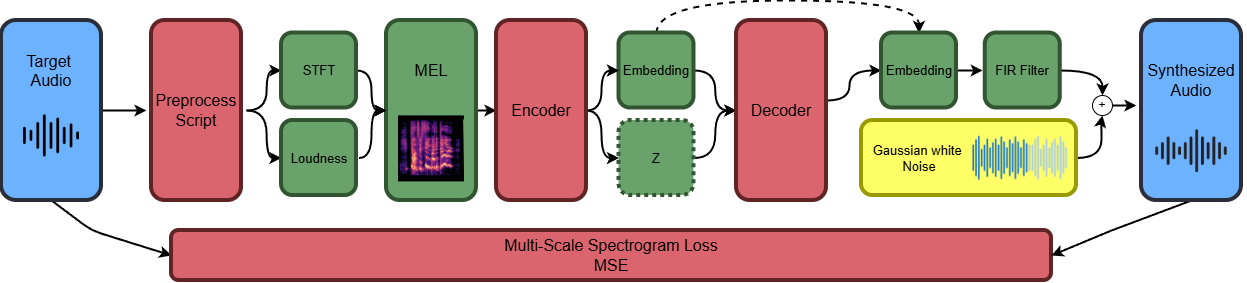

The diagram above was exported from draw.io. Its source (the exported page's mxGraphModel, read from the mxfile embedded in the PNG):
<mxGraphModel dx="2218" dy="1396" grid="1" gridSize="10" guides="1" tooltips="1" connect="1" arrows="1" fold="1" page="1" pageScale="1" pageWidth="827" pageHeight="1169" math="0" shadow="0">
  <root>
    <mxCell id="0" />
    <mxCell id="1" parent="0" />
    <mxCell id="dC59z_KVm-M4fVpMfqUF-10" edge="1" parent="1" source="dC59z_KVm-M4fVpMfqUF-1" style="edgeStyle=orthogonalEdgeStyle;rounded=1;orthogonalLoop=1;jettySize=auto;html=1;exitX=0.5;exitY=0;exitDx=0;exitDy=0;fontColor=light-dark(#000000,#000000);fontStyle=1;strokeColor=light-dark(#000000,#000000);startSize=15;curved=0;strokeWidth=2;entryX=0;entryY=0.5;entryDx=0;entryDy=0;" target="qlLojquJf-JRWybHp9Ef-2">
      <mxGeometry relative="1" as="geometry">
        <mxPoint x="190" y="140" as="targetPoint" />
      </mxGeometry>
    </mxCell>
    <mxCell id="dC59z_KVm-M4fVpMfqUF-11" edge="1" parent="1" source="dC59z_KVm-M4fVpMfqUF-1" style="rounded=1;orthogonalLoop=1;jettySize=auto;html=1;exitX=1;exitY=0.5;exitDx=0;exitDy=0;strokeWidth=2;strokeColor=light-dark(#000000,#000000);entryX=0;entryY=0.5;entryDx=0;entryDy=0;" target="dC59z_KVm-M4fVpMfqUF-12">
      <mxGeometry relative="1" as="geometry">
        <Array as="points">
          <mxPoint x="130" y="260" />
        </Array>
        <mxPoint x="160" y="280" as="targetPoint" />
      </mxGeometry>
    </mxCell>
    <mxCell id="dC59z_KVm-M4fVpMfqUF-1" parent="1" style="rounded=1;whiteSpace=wrap;html=1;fillColor=light-dark(#6DB2FF,#0050EF);fontColor=#ffffff;strokeColor=light-dark(#292E3A,#001DBC);rotation=90;strokeWidth=4;" value="" vertex="1">
      <mxGeometry height="100" width="180" y="90" as="geometry" />
    </mxCell>
    <mxCell id="dC59z_KVm-M4fVpMfqUF-2" parent="1" style="text;html=1;whiteSpace=wrap;align=center;verticalAlign=middle;rounded=0;autosize=1;resizable=0;fontColor=light-dark(#000000,#000000);fontSize=16;" value="Target&amp;nbsp;&lt;div&gt;Audio&lt;/div&gt;&lt;div&gt;&lt;br&gt;&lt;/div&gt;" vertex="1">
      <mxGeometry height="70" width="70" x="55" y="75" as="geometry" />
    </mxCell>
    <mxCell id="dC59z_KVm-M4fVpMfqUF-7" parent="1" style="shape=image;imageAspect=0;aspect=fixed;verticalLabelPosition=bottom;verticalAlign=top;image=data:image/png,(base64 omitted: 5376 chars);" value="" vertex="1">
      <mxGeometry height="92" width="92" x="44" y="119.41999999999999" as="geometry" />
    </mxCell>
    <mxCell id="dC59z_KVm-M4fVpMfqUF-12" parent="1" style="rounded=1;whiteSpace=wrap;html=1;fillColor=light-dark(#DB656E,#A20025);fontColor=#ffffff;strokeColor=light-dark(#612424,#6F0000);rotation=0;strokeWidth=4;" value="&lt;font style=&quot;font-size: 16px; color: light-dark(rgb(0, 0, 0), rgb(0, 0, 0));&quot;&gt;Multi-Scale Spectrogram Loss&lt;/font&gt;&lt;div&gt;&lt;font style=&quot;font-size: 16px; color: light-dark(rgb(0, 0, 0), rgb(0, 0, 0));&quot;&gt;MSE&lt;/font&gt;&lt;/div&gt;" vertex="1">
      <mxGeometry height="50" width="880" x="210" y="260" as="geometry" />
    </mxCell>
    <mxCell id="qlLojquJf-JRWybHp9Ef-1" parent="1" style="rounded=1;whiteSpace=wrap;html=1;fillColor=light-dark(#DB656E,#6F0000);fontColor=#ffffff;strokeColor=light-dark(#612424,#6F0000);rotation=90;strokeWidth=4;" value="" vertex="1">
      <mxGeometry height="90" width="180" x="145" y="95" as="geometry" />
    </mxCell>
    <mxCell id="qlLojquJf-JRWybHp9Ef-14" edge="1" parent="1" source="qlLojquJf-JRWybHp9Ef-2" style="edgeStyle=orthogonalEdgeStyle;rounded=0;orthogonalLoop=1;jettySize=auto;html=1;entryX=0.5;entryY=1;entryDx=0;entryDy=0;curved=1;strokeWidth=2;strokeColor=light-dark(#000000,#000000);" target="qlLojquJf-JRWybHp9Ef-17" value="">
      <mxGeometry relative="1" as="geometry">
        <mxPoint x="320" y="140" as="targetPoint" />
      </mxGeometry>
    </mxCell>
    <mxCell id="qlLojquJf-JRWybHp9Ef-19" edge="1" parent="1" source="qlLojquJf-JRWybHp9Ef-2" style="edgeStyle=orthogonalEdgeStyle;rounded=0;orthogonalLoop=1;jettySize=auto;html=1;exitX=1;exitY=0.5;exitDx=0;exitDy=0;entryX=0.5;entryY=1;entryDx=0;entryDy=0;curved=1;strokeWidth=2;strokeColor=light-dark(#000000,#000000);" target="qlLojquJf-JRWybHp9Ef-18">
      <mxGeometry relative="1" as="geometry">
        <Array as="points">
          <mxPoint x="305" y="140" />
          <mxPoint x="305" y="188" />
        </Array>
      </mxGeometry>
    </mxCell>
    <mxCell id="qlLojquJf-JRWybHp9Ef-2" parent="1" style="text;html=1;whiteSpace=wrap;align=center;verticalAlign=middle;rounded=0;autosize=1;resizable=0;fontColor=light-dark(#000000,#000000);fontSize=16;" value="Preprocess&lt;div&gt;Script&lt;/div&gt;" vertex="1">
      <mxGeometry height="50" width="100" x="185" y="115" as="geometry" />
    </mxCell>
    <mxCell id="qlLojquJf-JRWybHp9Ef-32" edge="1" parent="1" source="qlLojquJf-JRWybHp9Ef-7" style="edgeStyle=orthogonalEdgeStyle;rounded=0;orthogonalLoop=1;jettySize=auto;html=1;exitX=0.5;exitY=0;exitDx=0;exitDy=0;entryX=0.5;entryY=1;entryDx=0;entryDy=0;strokeWidth=2;strokeColor=light-dark(#000000,#000000);" target="qlLojquJf-JRWybHp9Ef-30">
      <mxGeometry relative="1" as="geometry" />
    </mxCell>
    <mxCell id="qlLojquJf-JRWybHp9Ef-7" parent="1" style="rounded=1;whiteSpace=wrap;html=1;fillColor=light-dark(#69A26A,#008A00);fontColor=#ffffff;strokeColor=light-dark(#305530,#005700);rotation=90;strokeWidth=4;" value="" vertex="1">
      <mxGeometry height="90" width="180" x="380" y="95" as="geometry" />
    </mxCell>
    <mxCell id="qlLojquJf-JRWybHp9Ef-8" parent="1" style="text;html=1;whiteSpace=wrap;align=center;verticalAlign=middle;rounded=0;autosize=1;resizable=0;fontColor=light-dark(#000000,#000000);fontSize=16;" value="MEL" vertex="1">
      <mxGeometry height="30" width="60" x="440" y="85" as="geometry" />
    </mxCell>
    <mxCell id="qlLojquJf-JRWybHp9Ef-9" parent="1" style="shape=image;verticalLabelPosition=bottom;labelBackgroundColor=default;verticalAlign=top;aspect=fixed;imageAspect=0;image=data:image/webp,(base64 omitted: 19744 chars);" value="" vertex="1">
      <mxGeometry height="66" width="66" x="437" y="145.42" as="geometry" />
    </mxCell>
    <mxCell id="qlLojquJf-JRWybHp9Ef-23" edge="1" parent="1" source="qlLojquJf-JRWybHp9Ef-17" style="edgeStyle=orthogonalEdgeStyle;rounded=0;orthogonalLoop=1;jettySize=auto;html=1;exitX=0.5;exitY=0;exitDx=0;exitDy=0;entryX=0.5;entryY=1;entryDx=0;entryDy=0;curved=1;strokeColor=light-dark(#000000,#000000);strokeWidth=2;" target="qlLojquJf-JRWybHp9Ef-7">
      <mxGeometry relative="1" as="geometry">
        <Array as="points">
          <mxPoint x="410" y="100" />
          <mxPoint x="410" y="140" />
        </Array>
      </mxGeometry>
    </mxCell>
    <mxCell id="qlLojquJf-JRWybHp9Ef-17" parent="1" style="rounded=1;whiteSpace=wrap;html=1;fillColor=light-dark(#69A26A,#008A00);fontColor=#ffffff;strokeColor=light-dark(#305530,#005700);rotation=90;strokeWidth=4;" value="" vertex="1">
      <mxGeometry height="75" width="75" x="320" y="62.50000000000003" as="geometry" />
    </mxCell>
    <mxCell id="qlLojquJf-JRWybHp9Ef-18" parent="1" style="rounded=1;whiteSpace=wrap;html=1;fillColor=light-dark(#69A26A,#008A00);fontColor=#ffffff;strokeColor=light-dark(#305530,#005700);rotation=90;strokeWidth=4;" value="" vertex="1">
      <mxGeometry height="75" width="75" x="320" y="150" as="geometry" />
    </mxCell>
    <mxCell id="qlLojquJf-JRWybHp9Ef-20" parent="1" style="text;html=1;whiteSpace=wrap;align=center;verticalAlign=middle;rounded=0;autosize=1;resizable=0;fontColor=light-dark(#000000,#000000);fontSize=13;" value="STFT" vertex="1">
      <mxGeometry height="30" width="60" x="327.5" y="85" as="geometry" />
    </mxCell>
    <mxCell id="qlLojquJf-JRWybHp9Ef-22" edge="1" parent="1" source="qlLojquJf-JRWybHp9Ef-21" style="edgeStyle=orthogonalEdgeStyle;rounded=0;orthogonalLoop=1;jettySize=auto;html=1;exitX=1;exitY=0.5;exitDx=0;exitDy=0;entryX=0.5;entryY=1;entryDx=0;entryDy=0;curved=1;strokeColor=light-dark(#000000,#000000);strokeWidth=2;" target="qlLojquJf-JRWybHp9Ef-7">
      <mxGeometry relative="1" as="geometry">
        <Array as="points">
          <mxPoint x="410" y="188" />
          <mxPoint x="410" y="140" />
        </Array>
      </mxGeometry>
    </mxCell>
    <mxCell id="qlLojquJf-JRWybHp9Ef-21" parent="1" style="text;html=1;whiteSpace=wrap;align=center;verticalAlign=middle;rounded=0;autosize=1;resizable=0;fontColor=light-dark(#000000,#000000);fontSize=13;" value="Loudness" vertex="1">
      <mxGeometry height="30" width="80" x="317.5" y="172.5" as="geometry" />
    </mxCell>
    <mxCell id="qlLojquJf-JRWybHp9Ef-26" parent="1" style="text;html=1;whiteSpace=wrap;align=center;verticalAlign=middle;rounded=0;autosize=1;resizable=0;fontColor=light-dark(#000000,#000000);fontSize=16;" value="Encoder" vertex="1">
      <mxGeometry height="30" width="80" x="540" y="125" as="geometry" />
    </mxCell>
    <mxCell id="qlLojquJf-JRWybHp9Ef-42" edge="1" parent="1" source="qlLojquJf-JRWybHp9Ef-27" style="edgeStyle=orthogonalEdgeStyle;rounded=0;orthogonalLoop=1;jettySize=auto;html=1;exitX=0.5;exitY=0;exitDx=0;exitDy=0;entryX=0.5;entryY=1;entryDx=0;entryDy=0;curved=1;strokeColor=light-dark(#000000,#000000);strokeWidth=2;" target="qlLojquJf-JRWybHp9Ef-41">
      <mxGeometry relative="1" as="geometry" />
    </mxCell>
    <mxCell id="qlLojquJf-JRWybHp9Ef-69" edge="1" parent="1" source="qlLojquJf-JRWybHp9Ef-27" style="edgeStyle=orthogonalEdgeStyle;rounded=0;orthogonalLoop=1;jettySize=auto;html=1;exitX=0;exitY=0.5;exitDx=0;exitDy=0;entryX=0;entryY=0.5;entryDx=0;entryDy=0;curved=1;strokeColor=light-dark(#000000,#000000);strokeWidth=2;dashed=1;" target="qlLojquJf-JRWybHp9Ef-66">
      <mxGeometry relative="1" as="geometry">
        <Array as="points">
          <mxPoint x="695" y="30" />
          <mxPoint x="958" y="30" />
        </Array>
      </mxGeometry>
    </mxCell>
    <mxCell id="qlLojquJf-JRWybHp9Ef-27" parent="1" style="rounded=1;whiteSpace=wrap;html=1;fillColor=light-dark(#69A26A,#008A00);fontColor=#ffffff;strokeColor=light-dark(#305530,#005700);rotation=90;strokeWidth=4;" value="" vertex="1">
      <mxGeometry height="75" width="75" x="657.5" y="62.5" as="geometry" />
    </mxCell>
    <mxCell id="qlLojquJf-JRWybHp9Ef-28" parent="1" style="text;html=1;whiteSpace=wrap;align=center;verticalAlign=middle;rounded=0;autosize=1;resizable=0;fontColor=light-dark(#000000,#000000);fontSize=13;" value="Embedding" vertex="1">
      <mxGeometry height="30" width="90" x="650" y="85" as="geometry" />
    </mxCell>
    <mxCell id="qlLojquJf-JRWybHp9Ef-37" edge="1" parent="1" source="qlLojquJf-JRWybHp9Ef-30" style="edgeStyle=orthogonalEdgeStyle;rounded=0;orthogonalLoop=1;jettySize=auto;html=1;exitX=0.5;exitY=0;exitDx=0;exitDy=0;entryX=0.5;entryY=1;entryDx=0;entryDy=0;curved=1;strokeColor=light-dark(#000000,#000000);strokeWidth=2;" target="qlLojquJf-JRWybHp9Ef-27">
      <mxGeometry relative="1" as="geometry">
        <Array as="points">
          <mxPoint x="640" y="140" />
          <mxPoint x="640" y="100" />
        </Array>
      </mxGeometry>
    </mxCell>
    <mxCell id="qlLojquJf-JRWybHp9Ef-39" edge="1" parent="1" source="qlLojquJf-JRWybHp9Ef-30" style="edgeStyle=orthogonalEdgeStyle;rounded=0;orthogonalLoop=1;jettySize=auto;html=1;exitX=0.5;exitY=0;exitDx=0;exitDy=0;entryX=0.5;entryY=1;entryDx=0;entryDy=0;curved=1;strokeWidth=2;strokeColor=light-dark(#000000,#000000);" target="qlLojquJf-JRWybHp9Ef-38">
      <mxGeometry relative="1" as="geometry">
        <Array as="points">
          <mxPoint x="640" y="140" />
          <mxPoint x="640" y="188" />
        </Array>
      </mxGeometry>
    </mxCell>
    <mxCell id="qlLojquJf-JRWybHp9Ef-30" parent="1" style="rounded=1;whiteSpace=wrap;html=1;fillColor=light-dark(#DB656E,#6F0000);fontColor=#ffffff;strokeColor=light-dark(#612424,#6F0000);rotation=90;strokeWidth=4;" value="" vertex="1">
      <mxGeometry height="90" width="180" x="490" y="95" as="geometry" />
    </mxCell>
    <mxCell id="qlLojquJf-JRWybHp9Ef-31" parent="1" style="text;html=1;whiteSpace=wrap;align=center;verticalAlign=middle;rounded=0;autosize=1;resizable=0;fontColor=light-dark(#000000,#000000);fontSize=16;" value="Encoder" vertex="1">
      <mxGeometry height="30" width="80" x="540" y="125" as="geometry" />
    </mxCell>
    <mxCell id="qlLojquJf-JRWybHp9Ef-43" edge="1" parent="1" source="qlLojquJf-JRWybHp9Ef-38" style="edgeStyle=orthogonalEdgeStyle;rounded=0;orthogonalLoop=1;jettySize=auto;html=1;exitX=0.5;exitY=0;exitDx=0;exitDy=0;entryX=0.5;entryY=1;entryDx=0;entryDy=0;curved=1;strokeWidth=2;strokeColor=light-dark(#000000,#000000);" target="qlLojquJf-JRWybHp9Ef-41">
      <mxGeometry relative="1" as="geometry" />
    </mxCell>
    <mxCell id="qlLojquJf-JRWybHp9Ef-38" parent="1" style="rounded=1;whiteSpace=wrap;html=1;fillColor=light-dark(#69A26A,#008A00);fontColor=#ffffff;strokeColor=light-dark(#305530,#005700);rotation=90;strokeWidth=4;dashed=1;dashPattern=1 1;" value="" vertex="1">
      <mxGeometry height="75" width="75" x="657.5" y="150" as="geometry" />
    </mxCell>
    <mxCell id="qlLojquJf-JRWybHp9Ef-40" parent="1" style="text;html=1;whiteSpace=wrap;align=center;verticalAlign=middle;rounded=0;autosize=1;resizable=0;fontColor=light-dark(#000000,#000000);fontSize=13;" value="Z" vertex="1">
      <mxGeometry height="30" width="30" x="680" y="172.5" as="geometry" />
    </mxCell>
    <mxCell id="qlLojquJf-JRWybHp9Ef-60" edge="1" parent="1" style="edgeStyle=orthogonalEdgeStyle;rounded=0;orthogonalLoop=1;jettySize=auto;html=1;exitX=0.5;exitY=0;exitDx=0;exitDy=0;curved=1;strokeColor=light-dark(#000000,#000000);strokeWidth=2;entryX=0.5;entryY=1;entryDx=0;entryDy=0;" target="qlLojquJf-JRWybHp9Ef-66">
      <mxGeometry relative="1" as="geometry">
        <Array as="points">
          <mxPoint x="843" y="130" />
          <mxPoint x="888" y="130" />
          <mxPoint x="888" y="100" />
        </Array>
        <mxPoint x="842.5" y="140" as="sourcePoint" />
        <mxPoint x="897.5" y="90" as="targetPoint" />
      </mxGeometry>
    </mxCell>
    <mxCell id="qlLojquJf-JRWybHp9Ef-41" parent="1" style="rounded=1;whiteSpace=wrap;html=1;fillColor=light-dark(#DB656E,#6F0000);fontColor=#ffffff;strokeColor=light-dark(#612424,#6F0000);rotation=90;strokeWidth=4;" value="" vertex="1">
      <mxGeometry height="90" width="180" x="730" y="95" as="geometry" />
    </mxCell>
    <mxCell id="qlLojquJf-JRWybHp9Ef-44" parent="1" style="text;html=1;whiteSpace=wrap;align=center;verticalAlign=middle;rounded=0;autosize=1;resizable=0;fontColor=light-dark(#000000,#000000);fontSize=16;" value="Decoder" vertex="1">
      <mxGeometry height="30" width="80" x="780" y="125" as="geometry" />
    </mxCell>
    <mxCell id="qlLojquJf-JRWybHp9Ef-57" edge="1" parent="1" source="qlLojquJf-JRWybHp9Ef-45" style="edgeStyle=orthogonalEdgeStyle;rounded=0;orthogonalLoop=1;jettySize=auto;html=1;exitX=0.5;exitY=0;exitDx=0;exitDy=0;entryX=0.5;entryY=0;entryDx=0;entryDy=0;curved=1;strokeColor=light-dark(#000000,#000000);strokeWidth=2;" target="qlLojquJf-JRWybHp9Ef-59">
      <mxGeometry relative="1" as="geometry">
        <Array as="points">
          <mxPoint x="1141" y="100" />
        </Array>
        <mxPoint x="975" y="95" as="sourcePoint" />
        <mxPoint x="1170" y="115" as="targetPoint" />
      </mxGeometry>
    </mxCell>
    <mxCell id="qlLojquJf-JRWybHp9Ef-45" parent="1" style="rounded=1;whiteSpace=wrap;html=1;fillColor=light-dark(#69A26A,#008A00);fontColor=#ffffff;strokeColor=light-dark(#305530,#005700);rotation=90;strokeWidth=4;" value="" vertex="1">
      <mxGeometry height="75" width="75" x="1023.76" y="62.5" as="geometry" />
    </mxCell>
    <mxCell id="qlLojquJf-JRWybHp9Ef-47" parent="1" style="text;html=1;whiteSpace=wrap;align=center;verticalAlign=middle;rounded=0;autosize=1;resizable=0;fontColor=light-dark(#000000,#000000);fontSize=13;" value="FIR Filter" vertex="1">
      <mxGeometry height="30" width="80" x="1021.26" y="85" as="geometry" />
    </mxCell>
    <mxCell id="qlLojquJf-JRWybHp9Ef-58" edge="1" parent="1" source="qlLojquJf-JRWybHp9Ef-48" style="edgeStyle=orthogonalEdgeStyle;rounded=0;orthogonalLoop=1;jettySize=auto;html=1;exitX=0.5;exitY=0;exitDx=0;exitDy=0;entryX=0.5;entryY=1;entryDx=0;entryDy=0;curved=1;strokeColor=light-dark(#000000,#000000);strokeWidth=2;" target="qlLojquJf-JRWybHp9Ef-59">
      <mxGeometry relative="1" as="geometry">
        <Array as="points">
          <mxPoint x="1140" y="188" />
          <mxPoint x="1140" y="150" />
          <mxPoint x="1141" y="150" />
        </Array>
        <mxPoint x="1180" y="150" as="targetPoint" />
      </mxGeometry>
    </mxCell>
    <mxCell id="qlLojquJf-JRWybHp9Ef-48" parent="1" style="rounded=1;whiteSpace=wrap;html=1;fillColor=light-dark(#FFFF66,#008A00);fontColor=#ffffff;strokeColor=light-dark(#999900,#005700);rotation=90;strokeWidth=4;" value="" vertex="1">
      <mxGeometry height="215" width="75" x="970" y="80" as="geometry" />
    </mxCell>
    <mxCell id="qlLojquJf-JRWybHp9Ef-49" parent="1" style="text;html=1;whiteSpace=wrap;align=center;verticalAlign=middle;rounded=0;autosize=1;resizable=0;fontColor=light-dark(#000000,#000000);fontSize=13;" value="Gaussian white&amp;nbsp;&lt;div&gt;&lt;span style=&quot;background-color: transparent;&quot;&gt;Noise&lt;/span&gt;&lt;/div&gt;" vertex="1">
      <mxGeometry height="40" width="120" x="897.5" y="167.5" as="geometry" />
    </mxCell>
    <mxCell id="qlLojquJf-JRWybHp9Ef-56" parent="1" style="shape=image;verticalLabelPosition=bottom;labelBackgroundColor=default;verticalAlign=top;aspect=fixed;imageAspect=0;image=data:image/png,(base64 omitted: 1920 chars);clipPath=inset(15% 6.67% 15% 36.11%);" value="" vertex="1">
      <mxGeometry height="125.42" width="102.52089603174605" x="1010" y="125" as="geometry" />
    </mxCell>
    <mxCell id="qlLojquJf-JRWybHp9Ef-64" edge="1" parent="1" source="qlLojquJf-JRWybHp9Ef-59" style="edgeStyle=orthogonalEdgeStyle;rounded=0;orthogonalLoop=1;jettySize=auto;html=1;exitX=1;exitY=0.5;exitDx=0;exitDy=0;entryX=0;entryY=1;entryDx=0;entryDy=0;strokeColor=light-dark(#000000,#000000);strokeWidth=2;" target="qlLojquJf-JRWybHp9Ef-63">
      <mxGeometry relative="1" as="geometry" />
    </mxCell>
    <mxCell id="qlLojquJf-JRWybHp9Ef-59" parent="1" style="ellipse;whiteSpace=wrap;html=1;aspect=fixed;strokeColor=light-dark(#000000,#555555);" value="+" vertex="1">
      <mxGeometry height="20" width="20" x="1131" y="125" as="geometry" />
    </mxCell>
    <mxCell id="qlLojquJf-JRWybHp9Ef-65" edge="1" parent="1" source="qlLojquJf-JRWybHp9Ef-61" style="rounded=0;orthogonalLoop=1;jettySize=auto;html=1;exitX=1;exitY=0.5;exitDx=0;exitDy=0;entryX=1;entryY=0.5;entryDx=0;entryDy=0;strokeColor=light-dark(#000000,#000000);strokeWidth=2;" target="dC59z_KVm-M4fVpMfqUF-12">
      <mxGeometry relative="1" as="geometry">
        <Array as="points">
          <mxPoint x="1150" y="260" />
        </Array>
      </mxGeometry>
    </mxCell>
    <mxCell id="qlLojquJf-JRWybHp9Ef-61" parent="1" style="rounded=1;whiteSpace=wrap;html=1;fillColor=light-dark(#6DB2FF,#0050EF);fontColor=#ffffff;strokeColor=light-dark(#292E3A,#001DBC);rotation=90;strokeWidth=4;" value="" vertex="1">
      <mxGeometry height="100" width="180" x="1140" y="90" as="geometry" />
    </mxCell>
    <mxCell id="qlLojquJf-JRWybHp9Ef-62" parent="1" style="shape=image;verticalLabelPosition=bottom;labelBackgroundColor=default;verticalAlign=top;aspect=fixed;imageAspect=0;image=data:image/png,(base64 omitted: 11108 chars);" value="" vertex="1">
      <mxGeometry height="71.38" width="71.38" x="1194.31" y="145" as="geometry" />
    </mxCell>
    <mxCell id="qlLojquJf-JRWybHp9Ef-63" parent="1" style="text;html=1;whiteSpace=wrap;align=center;verticalAlign=middle;rounded=0;autosize=1;resizable=0;fontColor=light-dark(#000000,#000000);fontSize=16;" value="&lt;div&gt;Synthesized&lt;/div&gt;&lt;div&gt;Audio&lt;/div&gt;" vertex="1">
      <mxGeometry height="50" width="110" x="1175" y="85" as="geometry" />
    </mxCell>
    <mxCell id="qlLojquJf-JRWybHp9Ef-68" edge="1" parent="1" source="qlLojquJf-JRWybHp9Ef-66" style="edgeStyle=orthogonalEdgeStyle;rounded=0;orthogonalLoop=1;jettySize=auto;html=1;exitX=0.5;exitY=0;exitDx=0;exitDy=0;entryX=0;entryY=0.5;entryDx=0;entryDy=0;strokeColor=light-dark(#000000,#000000);strokeWidth=2;" target="qlLojquJf-JRWybHp9Ef-47">
      <mxGeometry relative="1" as="geometry" />
    </mxCell>
    <mxCell id="qlLojquJf-JRWybHp9Ef-66" parent="1" style="rounded=1;whiteSpace=wrap;html=1;fillColor=light-dark(#69A26A,#008A00);fontColor=#ffffff;strokeColor=light-dark(#305530,#005700);rotation=90;strokeWidth=4;" value="" vertex="1">
      <mxGeometry height="75" width="75" x="920" y="62.5" as="geometry" />
    </mxCell>
    <mxCell id="qlLojquJf-JRWybHp9Ef-67" parent="1" style="text;html=1;whiteSpace=wrap;align=center;verticalAlign=middle;rounded=0;autosize=1;resizable=0;fontColor=light-dark(#000000,#000000);fontSize=13;" value="Embedding" vertex="1">
      <mxGeometry height="30" width="90" x="912.5" y="85" as="geometry" />
    </mxCell>
  </root>
</mxGraphModel>